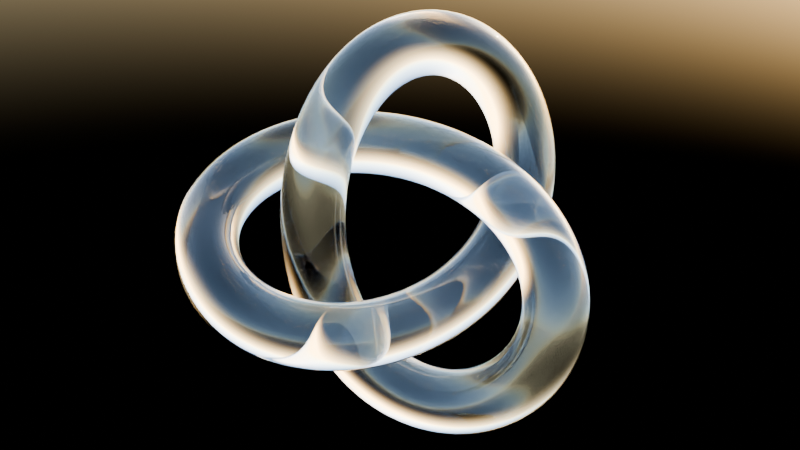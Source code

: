 # Source: gnx_knot.blend  (saved by Blender 4.4.32; exported with 4.5.12 LTS)
import bpy
from mathutils import Matrix  # noqa: F401  (used for matrix-valued properties, if any)

bpy.ops.wm.read_factory_settings(use_empty=True)
scene = bpy.context.scene
scene.name = 'Scene'

# ---- collections
col_collection = bpy.data.collections.new('Collection'); scene.collection.children.link(col_collection)

# ---- materials (node trees are filled in below, after node groups)
mat_material = bpy.data.materials.new('Material')
mat_material.alpha_threshold = 0.0
mat_material.use_transparent_shadow = False
mat_material.roughness = 0.5
mat_material.line_color = (0.0, 0.0, 0.0, 1.0)

# ---- node groups
ng_gnx_knot = bpy.data.node_groups.new('GNX_Knot', 'GeometryNodeTree')
_s = ng_gnx_knot.interface.new_socket(name='Geometry', in_out='OUTPUT', socket_type='NodeSocketGeometry')
_s = ng_gnx_knot.interface.new_socket(name='Geometry', in_out='INPUT', socket_type='NodeSocketGeometry')
_s = ng_gnx_knot.interface.new_socket(name='Size', in_out='INPUT', socket_type='NodeSocketFloat')
_s.default_value = 0.75
_s.min_value = -1e+04
_s.max_value = 1e+04
_s = ng_gnx_knot.interface.new_socket(name='Radius', in_out='INPUT', socket_type='NodeSocketFloat')
_s.subtype = 'DISTANCE'
_s.default_value = 0.25
_s.min_value = 0.0
ng_gnx_knot.is_modifier = True
_N = ng_gnx_knot.nodes; _L = ng_gnx_knot.links
n0 = _N.new('NodeGroupOutput'); n0.name = 'Group Output'; n0.location = (3934, -803)
n1 = _N.new('GeometryNodeSetPosition'); n1.name = 'Set Position'; n1.location = (2683, -1081)
n2 = _N.new('ShaderNodeMath'); n2.name = 'Math'; n2.location = (133, 46)
n2.operation = 'COSINE'
n3 = _N.new('ShaderNodeMath'); n3.name = 'Math.001'; n3.location = (133, -119)
n3.operation = 'SINE'
n4 = _N.new('ShaderNodeMath'); n4.name = 'Math.002'; n4.location = (133, -272)
n4.operation = 'COSINE'
n5 = _N.new('ShaderNodeMath'); n5.name = 'Math.003'; n5.location = (-121, 32)
n5.label = '2t'
n5.operation = 'MULTIPLY'
n5.inputs[1].default_value = 2.0
n6 = _N.new('ShaderNodeMath'); n6.name = 'Math.004'; n6.location = (318, 50)
n6.operation = 'MULTIPLY'
n6.inputs[1].default_value = 41.0
n7 = _N.new('ShaderNodeMath'); n7.name = 'Math.005'; n7.location = (318, -111)
n7.operation = 'MULTIPLY'
n7.inputs[1].default_value = 18.0
n8 = _N.new('ShaderNodeMath'); n8.name = 'Math.006'; n8.location = (318, -276)
n8.operation = 'MULTIPLY'
n8.inputs[1].default_value = 83.0
n9 = _N.new('ShaderNodeMath'); n9.name = 'Math.007'; n9.location = (524, 20)
n9.operation = 'SUBTRACT'
n10 = _N.new('ShaderNodeMath'); n10.name = 'Math.008'; n10.location = (705, -57)
n10.operation = 'SUBTRACT'
n11 = _N.new('ShaderNodeMath'); n11.name = 'Math.010'; n11.location = (915, -187)
n11.operation = 'SUBTRACT'
n12 = _N.new('ShaderNodeMath'); n12.name = 'Math.011'; n12.location = (133, -420)
n12.operation = 'SINE'
n13 = _N.new('ShaderNodeMath'); n13.name = 'Math.012'; n13.location = (318, -443)
n13.operation = 'MULTIPLY'
n13.inputs[1].default_value = 83.0
n14 = _N.new('ShaderNodeMath'); n14.name = 'Math.013'; n14.location = (1105, -274)
n14.operation = 'SUBTRACT'
n15 = _N.new('ShaderNodeMath'); n15.name = 'Math.014'; n15.location = (-118, -135)
n15.label = '3t'
n15.operation = 'MULTIPLY'
n15.inputs[1].default_value = 3.0
n16 = _N.new('ShaderNodeMath'); n16.name = 'Math.015'; n16.location = (133, -607)
n16.operation = 'COSINE'
n17 = _N.new('ShaderNodeMath'); n17.name = 'Math.016'; n17.location = (318, -606)
n17.operation = 'MULTIPLY'
n17.inputs[1].default_value = 11.0
n18 = _N.new('ShaderNodeMath'); n18.name = 'Math.017'; n18.location = (1310, -364)
n19 = _N.new('ShaderNodeMath'); n19.name = 'Math.019'; n19.location = (133, -782)
n19.operation = 'SINE'
n20 = _N.new('ShaderNodeMath'); n20.name = 'Math.020'; n20.location = (318, -783)
n20.operation = 'MULTIPLY'
n20.inputs[1].default_value = 27.0
n21 = _N.new('NodeReroute'); n21.name = 'Reroute'; n21.location = (1520, -401)
n21.label = 'X'
n21.width = 12
n21.socket_idname = 'NodeSocketFloat'
n22 = _N.new('ShaderNodeMath'); n22.name = 'Math.021'; n22.location = (133, -982)
n22.operation = 'COSINE'
n23 = _N.new('ShaderNodeMath'); n23.name = 'Math.022'; n23.location = (133, -1147)
n23.operation = 'SINE'
n24 = _N.new('ShaderNodeMath'); n24.name = 'Math.023'; n24.location = (133, -1299)
n24.operation = 'COSINE'
n25 = _N.new('ShaderNodeMath'); n25.name = 'Math.025'; n25.location = (318, -978)
n25.operation = 'MULTIPLY'
n25.inputs[1].default_value = 36.0
n26 = _N.new('ShaderNodeMath'); n26.name = 'Math.026'; n26.location = (318, -1139)
n26.operation = 'MULTIPLY'
n26.inputs[1].default_value = 27.0
n27 = _N.new('ShaderNodeMath'); n27.name = 'Math.027'; n27.location = (318, -1303)
n27.operation = 'MULTIPLY'
n27.inputs[1].default_value = 113.0
n28 = _N.new('ShaderNodeMath'); n28.name = 'Math.028'; n28.location = (524, -1008)
n29 = _N.new('ShaderNodeMath'); n29.name = 'Math.029'; n29.location = (705, -1085)
n29.operation = 'SUBTRACT'
n30 = _N.new('ShaderNodeMath'); n30.name = 'Math.031'; n30.location = (915, -1215)
n31 = _N.new('ShaderNodeMath'); n31.name = 'Math.032'; n31.location = (133, -1448)
n31.operation = 'SINE'
n32 = _N.new('ShaderNodeMath'); n32.name = 'Math.033'; n32.location = (318, -1471)
n32.operation = 'MULTIPLY'
n32.inputs[1].default_value = 30.0
n33 = _N.new('ShaderNodeMath'); n33.name = 'Math.034'; n33.location = (1105, -1301)
n34 = _N.new('ShaderNodeMath'); n34.name = 'Math.036'; n34.location = (133, -1634)
n34.operation = 'COSINE'
n35 = _N.new('ShaderNodeMath'); n35.name = 'Math.037'; n35.location = (318, -1634)
n35.operation = 'MULTIPLY'
n35.inputs[1].default_value = 11.0
n36 = _N.new('ShaderNodeMath'); n36.name = 'Math.038'; n36.location = (1310, -1392)
n36.operation = 'SUBTRACT'
n37 = _N.new('ShaderNodeMath'); n37.name = 'Math.040'; n37.location = (133, -1810)
n37.operation = 'SINE'
n38 = _N.new('ShaderNodeMath'); n38.name = 'Math.041'; n38.location = (318, -1811)
n38.operation = 'MULTIPLY'
n38.inputs[1].default_value = 27.0
n39 = _N.new('NodeReroute'); n39.name = 'Reroute.001'; n39.location = (1520, -1425)
n39.label = 'Y'
n39.width = 12
n39.socket_idname = 'NodeSocketFloat'
n40 = _N.new('ShaderNodeMath'); n40.name = 'Math.042'; n40.location = (133, -2030)
n40.operation = 'SINE'
n41 = _N.new('ShaderNodeMath'); n41.name = 'Math.043'; n41.location = (133, -2195)
n41.operation = 'COSINE'
n42 = _N.new('ShaderNodeMath'); n42.name = 'Math.044'; n42.location = (133, -2348)
n42.operation = 'SINE'
n43 = _N.new('ShaderNodeMath'); n43.name = 'Math.046'; n43.location = (318, -2026)
n43.operation = 'MULTIPLY'
n43.inputs[1].default_value = 45.0
n44 = _N.new('ShaderNodeMath'); n44.name = 'Math.047'; n44.location = (318, -2187)
n44.operation = 'MULTIPLY'
n44.inputs[1].default_value = 30.0
n45 = _N.new('ShaderNodeMath'); n45.name = 'Math.048'; n45.location = (318, -2351)
n45.operation = 'MULTIPLY'
n45.inputs[1].default_value = 113.0
n46 = _N.new('ShaderNodeMath'); n46.name = 'Math.049'; n46.location = (524, -2056)
n46.operation = 'SUBTRACT'
n47 = _N.new('ShaderNodeMath'); n47.name = 'Math.050'; n47.location = (705, -2133)
n48 = _N.new('ShaderNodeMath'); n48.name = 'Math.052'; n48.location = (915, -2263)
n48.operation = 'SUBTRACT'
n49 = _N.new('ShaderNodeMath'); n49.name = 'Math.053'; n49.location = (133, -2496)
n49.operation = 'COSINE'
n50 = _N.new('ShaderNodeMath'); n50.name = 'Math.054'; n50.location = (318, -2519)
n50.label = 'Z'
n50.operation = 'MULTIPLY'
n50.inputs[1].default_value = 11.0
n51 = _N.new('ShaderNodeMath'); n51.name = 'Math.055'; n51.location = (1105, -2349)
n52 = _N.new('ShaderNodeMath'); n52.name = 'Math.057'; n52.location = (133, -2682)
n52.operation = 'SINE'
n53 = _N.new('ShaderNodeMath'); n53.name = 'Math.058'; n53.location = (318, -2682)
n53.operation = 'MULTIPLY'
n53.inputs[1].default_value = 27.0
n54 = _N.new('NodeReroute'); n54.name = 'Reroute.002'; n54.location = (1520, -2377)
n54.label = 'Z'
n54.width = 12
n54.socket_idname = 'NodeSocketFloat'
n55 = _N.new('ShaderNodeCombineXYZ'); n55.name = 'Combine XYZ'; n55.location = (2478, -1262)
n56 = _N.new('NodeReroute'); n56.name = 'Reroute.003'; n56.location = (-146, 53)
n56.width = 12
n56.socket_idname = 'NodeSocketFloat'
n57 = _N.new('GeometryNodeCurvePrimitiveLine'); n57.name = 'Curve Line'; n57.location = (2131, -895)
n57.inputs[1].default_value = (0.0, 0.0, 0.0)
n58 = _N.new('ShaderNodeMath'); n58.name = 'Math.060'; n58.location = (-334, 88)
n58.operation = 'MULTIPLY'
n58.inputs[1].default_value = 0.01
n59 = _N.new('GeometryNodeCurveToMesh'); n59.name = 'Curve to Mesh'; n59.location = (3419, -803)
n60 = _N.new('GeometryNodeCurvePrimitiveCircle'); n60.name = 'Curve Circle.001'; n60.location = (3239, -1027)
n61 = _N.new('GeometryNodePoints'); n61.name = 'Points'; n61.location = (2476, -1053)
n62 = _N.new('GeometryNodeInputIndex'); n62.name = 'Index'; n62.location = (-499, 12)
n62.label = 'Index (t)'
n63 = _N.new('ShaderNodeMath'); n63.name = 'Math.061'; n63.location = (1924, -1155)
n63.operation = 'MULTIPLY'
n64 = _N.new('ShaderNodeMath'); n64.name = 'Math.062'; n64.location = (1924, -1315)
n64.operation = 'MULTIPLY'
n65 = _N.new('ShaderNodeMath'); n65.name = 'Math.063'; n65.location = (1924, -1475)
n65.operation = 'MULTIPLY'
n66 = _N.new('GeometryNodeResampleCurve'); n66.name = 'Resample Curve'; n66.location = (2685, -907)
n67 = _N.new('GeometryNodeSetPosition'); n67.name = 'Set Position.001'; n67.location = (3238, -803)
n68 = _N.new('GeometryNodeSampleIndex'); n68.name = 'Sample Index'; n68.location = (3029, -1039)
n68.data_type = 'FLOAT_VECTOR'
n69 = _N.new('GeometryNodeInputPosition'); n69.name = 'Position.002'; n69.location = (2836, -1157)
n70 = _N.new('GeometryNodeInputIndex'); n70.name = 'Index.001'; n70.location = (2836, -1225)
n71 = _N.new('FunctionNodeInputInt'); n71.name = 'Integer'; n71.location = (2301, -1002)
n71.integer = 629
n71.outputs[0].default_value = 0
n72 = _N.new('GeometryNodeMergeByDistance'); n72.name = 'Merge by Distance'; n72.location = (3594, -803)
n72.inputs[2].default_value = 0.02
n73 = _N.new('ShaderNodeMath'); n73.name = 'Math.009'; n73.location = (1674, -1446)
n73.operation = 'MULTIPLY'
n73.inputs[1].default_value = 0.01
n74 = _N.new('NodeGroupInput'); n74.name = 'Group Input'; n74.location = (1509, -1501)
n75 = _N.new('NodeGroupInput'); n75.name = 'Group Input.001'; n75.location = (3032, -1255)
n76 = _N.new('GeometryNodeSetMaterial'); n76.name = 'Set Material'; n76.location = (3766, -803)
n76.inputs[2].default_value = mat_material
n77 = _N.new('GeometryNodeStoreNamedAttribute'); n77.name = 'Store Named Attribute'; n77.location = (3033, -831)
n77.data_type = 'BOOLEAN'
n77.inputs[2].default_value = 'StartEnd'
n78 = _N.new('GeometryNodeCurveEndpointSelection'); n78.name = 'Endpoint Selection'; n78.location = (2852, -976)
n79 = _N.new('GeometryNodeInputNamedAttribute'); n79.name = 'Named Attribute'; n79.location = (3424, -946)
n79.data_type = 'BOOLEAN'
n79.inputs[0].default_value = 'StartEnd'
n80 = _N.new('NodeReroute'); n80.name = 'Reroute.004'; n80.location = (104, 53)
n80.label = 't'
n80.width = 12
n80.socket_idname = 'NodeSocketFloat'
n81 = _N.new('NodeReroute'); n81.name = 'Reroute.005'; n81.location = (104, -63)
n81.width = 12
n81.socket_idname = 'NodeSocketFloat'
n82 = _N.new('NodeReroute'); n82.name = 'Reroute.006'; n82.location = (104, -229)
n82.width = 12
n82.socket_idname = 'NodeSocketFloat'
n83 = _N.new('NodeReroute'); n83.name = 'Reroute.007'; n83.location = (81, -2)
n83.label = '2t'
n83.width = 12
n83.socket_idname = 'NodeSocketFloat'
n84 = _N.new('NodeReroute'); n84.name = 'Reroute.008'; n84.location = (81, -380)
n84.width = 12
n84.socket_idname = 'NodeSocketFloat'
n85 = _N.new('NodeReroute'); n85.name = 'Reroute.009'; n85.location = (81, -529)
n85.width = 12
n85.socket_idname = 'NodeSocketFloat'
n86 = _N.new('NodeReroute'); n86.name = 'Reroute.010'; n86.location = (54, -714)
n86.width = 12
n86.socket_idname = 'NodeSocketFloat'
n87 = _N.new('NodeReroute'); n87.name = 'Reroute.011'; n87.location = (54, -168)
n87.label = '3t'
n87.width = 12
n87.socket_idname = 'NodeSocketFloat'
n88 = _N.new('NodeReroute'); n88.name = 'Reroute.012'; n88.location = (54, -891)
n88.width = 12
n88.socket_idname = 'NodeSocketFloat'
n89 = _N.new('NodeReroute'); n89.name = 'Reroute.013'; n89.location = (104, -1090)
n89.width = 12
n89.socket_idname = 'NodeSocketFloat'
n90 = _N.new('NodeReroute'); n90.name = 'Reroute.014'; n90.location = (104, -1255)
n90.width = 12
n90.socket_idname = 'NodeSocketFloat'
n91 = _N.new('NodeReroute'); n91.name = 'Reroute.015'; n91.location = (81, -1408)
n91.width = 12
n91.socket_idname = 'NodeSocketFloat'
n92 = _N.new('NodeReroute'); n92.name = 'Reroute.016'; n92.location = (81, -1557)
n92.width = 12
n92.socket_idname = 'NodeSocketFloat'
n93 = _N.new('NodeReroute'); n93.name = 'Reroute.017'; n93.location = (54, -1744)
n93.width = 12
n93.socket_idname = 'NodeSocketFloat'
n94 = _N.new('NodeReroute'); n94.name = 'Reroute.018'; n94.location = (54, -1921)
n94.width = 12
n94.socket_idname = 'NodeSocketFloat'
n95 = _N.new('NodeReroute'); n95.name = 'Reroute.019'; n95.location = (104, -2139)
n95.width = 12
n95.socket_idname = 'NodeSocketFloat'
n96 = _N.new('NodeReroute'); n96.name = 'Reroute.020'; n96.location = (81, -2304)
n96.width = 12
n96.socket_idname = 'NodeSocketFloat'
n97 = _N.new('NodeReroute'); n97.name = 'Reroute.021'; n97.location = (81, -2457)
n97.width = 12
n97.socket_idname = 'NodeSocketFloat'
n98 = _N.new('NodeReroute'); n98.name = 'Reroute.022'; n98.location = (54, -2605)
n98.width = 12
n98.socket_idname = 'NodeSocketFloat'
n99 = _N.new('NodeReroute'); n99.name = 'Reroute.023'; n99.location = (54, -2791)
n99.width = 12
n99.socket_idname = 'NodeSocketFloat'
n100 = _N.new('NodeReroute'); n100.name = 'Reroute.024'; n100.location = (-146, -242)
n100.width = 12
n100.socket_idname = 'NodeSocketFloat'
n101 = _N.new('NodeReroute'); n101.name = 'Reroute.025'; n101.location = (-146, -78)
n101.width = 12
n101.socket_idname = 'NodeSocketFloat'
n102 = _N.new('GeometryNodeInputNamedAttribute'); n102.name = 'Named Attribute.001'; n102.location = (3394, -803)
n102.inputs[0].default_value = 'radius'
n103 = _N.new('GeometryNodeSwitch'); n103.name = 'Switch'; n103.location = (3394, -803)
n103.input_type = 'FLOAT'
n103.inputs[1].default_value = 1.0
_L.new(n81.outputs[0], n2.inputs[0])
_L.new(n84.outputs[0], n4.inputs[0])
_L.new(n2.outputs[0], n6.inputs[0])
_L.new(n3.outputs[0], n7.inputs[0])
_L.new(n4.outputs[0], n8.inputs[0])
_L.new(n6.outputs[0], n9.inputs[0])
_L.new(n7.outputs[0], n9.inputs[1])
_L.new(n9.outputs[0], n10.inputs[0])
_L.new(n8.outputs[0], n10.inputs[1])
_L.new(n10.outputs[0], n11.inputs[0])
_L.new(n12.outputs[0], n13.inputs[0])
_L.new(n13.outputs[0], n11.inputs[1])
_L.new(n11.outputs[0], n14.inputs[0])
_L.new(n100.outputs[0], n15.inputs[0])
_L.new(n86.outputs[0], n16.inputs[0])
_L.new(n16.outputs[0], n17.inputs[0])
_L.new(n14.outputs[0], n18.inputs[0])
_L.new(n19.outputs[0], n20.inputs[0])
_L.new(n17.outputs[0], n14.inputs[1])
_L.new(n20.outputs[0], n18.inputs[1])
_L.new(n18.outputs[0], n21.inputs[0])
_L.new(n22.outputs[0], n25.inputs[0])
_L.new(n23.outputs[0], n26.inputs[0])
_L.new(n24.outputs[0], n27.inputs[0])
_L.new(n25.outputs[0], n28.inputs[0])
_L.new(n26.outputs[0], n28.inputs[1])
_L.new(n28.outputs[0], n29.inputs[0])
_L.new(n27.outputs[0], n29.inputs[1])
_L.new(n29.outputs[0], n30.inputs[0])
_L.new(n31.outputs[0], n32.inputs[0])
_L.new(n32.outputs[0], n30.inputs[1])
_L.new(n30.outputs[0], n33.inputs[0])
_L.new(n34.outputs[0], n35.inputs[0])
_L.new(n33.outputs[0], n36.inputs[0])
_L.new(n37.outputs[0], n38.inputs[0])
_L.new(n35.outputs[0], n33.inputs[1])
_L.new(n38.outputs[0], n36.inputs[1])
_L.new(n36.outputs[0], n39.inputs[0])
_L.new(n40.outputs[0], n43.inputs[0])
_L.new(n41.outputs[0], n44.inputs[0])
_L.new(n42.outputs[0], n45.inputs[0])
_L.new(n43.outputs[0], n46.inputs[0])
_L.new(n44.outputs[0], n46.inputs[1])
_L.new(n46.outputs[0], n47.inputs[0])
_L.new(n45.outputs[0], n47.inputs[1])
_L.new(n47.outputs[0], n48.inputs[0])
_L.new(n49.outputs[0], n50.inputs[0])
_L.new(n50.outputs[0], n48.inputs[1])
_L.new(n48.outputs[0], n51.inputs[0])
_L.new(n52.outputs[0], n53.inputs[0])
_L.new(n53.outputs[0], n51.inputs[1])
_L.new(n51.outputs[0], n54.inputs[0])
_L.new(n61.outputs[0], n1.inputs[0])
_L.new(n63.outputs[0], n55.inputs[0])
_L.new(n64.outputs[0], n55.inputs[1])
_L.new(n65.outputs[0], n55.inputs[2])
_L.new(n55.outputs[0], n1.inputs[2])
_L.new(n21.outputs[0], n63.inputs[0])
_L.new(n39.outputs[0], n64.inputs[0])
_L.new(n54.outputs[0], n65.inputs[0])
_L.new(n57.outputs[0], n66.inputs[0])
_L.new(n77.outputs[0], n67.inputs[0])
_L.new(n1.outputs[0], n68.inputs[0])
_L.new(n76.outputs[0], n0.inputs[0])
_L.new(n70.outputs[0], n68.inputs[2])
_L.new(n69.outputs[0], n68.inputs[1])
_L.new(n73.outputs[0], n64.inputs[1])
_L.new(n73.outputs[0], n65.inputs[1])
_L.new(n58.outputs[0], n56.inputs[0])
_L.new(n67.outputs[0], n59.inputs[0])
_L.new(n60.outputs[0], n59.inputs[1])
_L.new(n68.outputs[0], n67.inputs[2])
_L.new(n62.outputs[0], n58.inputs[0])
_L.new(n59.outputs[0], n72.inputs[0])
_L.new(n71.outputs[0], n66.inputs[2])
_L.new(n71.outputs[0], n61.inputs[0])
_L.new(n74.outputs[1], n73.inputs[0])
_L.new(n73.outputs[0], n63.inputs[1])
_L.new(n75.outputs[2], n60.inputs[4])
_L.new(n72.outputs[0], n76.inputs[0])
_L.new(n66.outputs[0], n77.inputs[0])
_L.new(n78.outputs[0], n77.inputs[3])
_L.new(n79.outputs[0], n72.inputs[1])
_L.new(n56.outputs[0], n80.inputs[0])
_L.new(n80.outputs[0], n81.inputs[0])
_L.new(n82.outputs[0], n3.inputs[0])
_L.new(n81.outputs[0], n82.inputs[0])
_L.new(n5.outputs[0], n83.inputs[0])
_L.new(n83.outputs[0], n84.inputs[0])
_L.new(n85.outputs[0], n12.inputs[0])
_L.new(n84.outputs[0], n85.inputs[0])
_L.new(n87.outputs[0], n86.inputs[0])
_L.new(n15.outputs[0], n87.inputs[0])
_L.new(n88.outputs[0], n19.inputs[0])
_L.new(n86.outputs[0], n88.inputs[0])
_L.new(n89.outputs[0], n22.inputs[0])
_L.new(n82.outputs[0], n89.inputs[0])
_L.new(n90.outputs[0], n23.inputs[0])
_L.new(n89.outputs[0], n90.inputs[0])
_L.new(n91.outputs[0], n24.inputs[0])
_L.new(n85.outputs[0], n91.inputs[0])
_L.new(n92.outputs[0], n31.inputs[0])
_L.new(n91.outputs[0], n92.inputs[0])
_L.new(n93.outputs[0], n34.inputs[0])
_L.new(n88.outputs[0], n93.inputs[0])
_L.new(n94.outputs[0], n37.inputs[0])
_L.new(n93.outputs[0], n94.inputs[0])
_L.new(n95.outputs[0], n40.inputs[0])
_L.new(n90.outputs[0], n95.inputs[0])
_L.new(n96.outputs[0], n41.inputs[0])
_L.new(n92.outputs[0], n96.inputs[0])
_L.new(n97.outputs[0], n42.inputs[0])
_L.new(n96.outputs[0], n97.inputs[0])
_L.new(n98.outputs[0], n49.inputs[0])
_L.new(n94.outputs[0], n98.inputs[0])
_L.new(n99.outputs[0], n52.inputs[0])
_L.new(n98.outputs[0], n99.inputs[0])
_L.new(n101.outputs[0], n100.inputs[0])
_L.new(n56.outputs[0], n101.inputs[0])
_L.new(n101.outputs[0], n5.inputs[0])
_L.new(n102.outputs[1], n103.inputs[0])
_L.new(n102.outputs[0], n103.inputs[2])
_L.new(n103.outputs[0], n59.inputs[2])
n0.is_active_output = True

# ---- material node trees
mat_material.use_nodes = True; mat_material.node_tree.nodes.clear()
_N = mat_material.node_tree.nodes; _L = mat_material.node_tree.links
n0 = _N.new('ShaderNodeOutputMaterial'); n0.name = 'Material Output'; n0.location = (300, 300)
n1 = _N.new('ShaderNodeBsdfPrincipled'); n1.name = 'Principled BSDF'; n1.location = (10, 300)
n1.inputs[0].default_value = (1.0, 1.0, 1.0, 1.0)
n1.inputs[2].default_value = 0.0
n1.inputs[3].default_value = 1.45
n1.inputs[18].default_value = 1.0
_L.new(n1.outputs[0], n0.inputs[0])
n0.is_active_output = True

# ---- world
world_world = bpy.data.worlds.new('World'); scene.world = world_world
world_world.use_nodes = True; world_world.node_tree.nodes.clear()
_N = world_world.node_tree.nodes; _L = world_world.node_tree.links
n0 = _N.new('ShaderNodeOutputWorld'); n0.name = 'World Output'; n0.location = (300, 300)
n1 = _N.new('ShaderNodeBackground'); n1.name = 'Background'; n1.location = (10, 300)
n2 = _N.new('ShaderNodeTexSky'); n2.name = 'Sky Texture'; n2.location = (-408, 314)
_L.new(n1.outputs[0], n0.inputs[0])
_L.new(n2.outputs[0], n1.inputs[0])
n0.is_active_output = True
world_world.color = (0.05088, 0.05088, 0.05088)
world_world.use_sun_shadow = False
world_world.sun_shadow_jitter_overblur = 0.0

# ---- meshes
me_plane = bpy.data.meshes.new('Plane')
me_plane.from_pydata([(-1.0, -1.0, 0.0), (1.0, -1.0, 0.0), (-1.0, 1.0, 0.0), (1.0, 1.0, 0.0)], [], [(0, 1, 3, 2)])
_uv = me_plane.uv_layers.new(name='UVMap')
_uv.uv.foreach_set('vector', [0.0, 0.0, 1.0, 0.0, 1.0, 1.0, 0.0, 1.0])
me_plane.materials.append(mat_material)
me_plane.update()

# ---- objects
ob_knot = bpy.data.objects.new('Knot', me_plane)

# ---- transforms, parenting, visibility, modifiers, constraints
ob_knot.location = (0.0, 0.0, 0.0)
_m = ob_knot.modifiers.new('GeometryNodes', 'NODES')
_m.node_group = ng_gnx_knot

# ---- collection membership
col_collection.objects.link(ob_knot)

# ---- scene / render settings (as saved in the file)
scene.frame_start = 1; scene.frame_end = 250; scene.frame_set(1)
scene.render.engine = 'CYCLES'
bpy.context.view_layer.update()

# ---- added for rendering (the .blend has no active camera): camera
cam_auto = bpy.data.cameras.new('AutoCamera')
cam_auto.lens = 50.0
cam_auto.sensor_width = 36.0
cam_auto.clip_end = 1000.0
ob_auto_camera = bpy.data.objects.new('AutoCamera', cam_auto)
scene.collection.objects.link(ob_auto_camera)
ob_auto_camera.location = (4.89152, -5.86564, 3.94142)
ob_auto_camera.rotation_euler = (1.09748, -7.21219e-08, 0.694738)
scene.camera = ob_auto_camera
bpy.context.view_layer.update()
